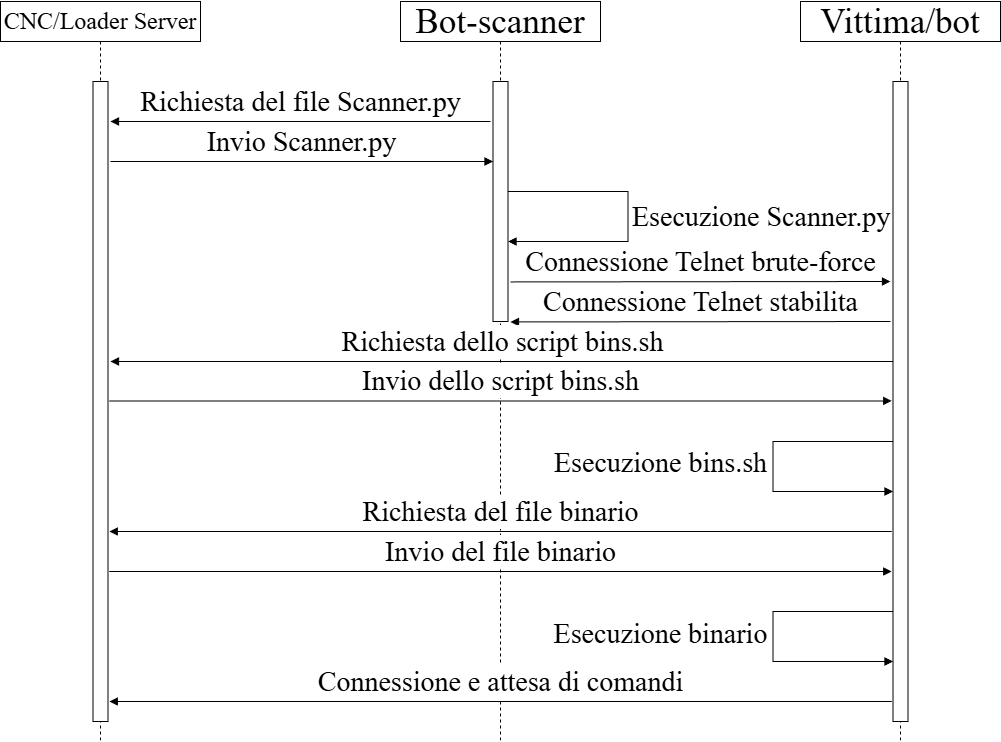

The diagram above was exported from draw.io. Its source (the exported page's mxGraphModel, read from the mxfile embedded in the PNG):
<mxGraphModel dx="1708" dy="712" grid="1" gridSize="10" guides="1" tooltips="1" connect="1" arrows="1" fold="1" page="1" pageScale="1" pageWidth="1100" pageHeight="850" background="none" math="0" shadow="0">
  <root>
    <mxCell id="0" />
    <mxCell id="1" parent="0" />
    <mxCell id="7baba1c4bc27f4b0-8" parent="1" style="shape=umlLifeline;perimeter=lifelinePerimeter;whiteSpace=wrap;html=1;container=1;collapsible=0;recursiveResize=0;outlineConnect=0;rounded=0;shadow=0;comic=0;labelBackgroundColor=none;strokeWidth=1;fontFamily=Verdana;fontSize=12;align=center;" value="&lt;font face=&quot;Times New Roman&quot;&gt;&lt;span style=&quot;font-size: 24px;&quot;&gt;CNC/Loader Server&lt;/span&gt;&lt;/font&gt;" vertex="1">
      <mxGeometry height="740" width="200" x="40" y="40" as="geometry" />
    </mxCell>
    <mxCell id="7baba1c4bc27f4b0-9" parent="7baba1c4bc27f4b0-8" style="html=1;points=[];perimeter=orthogonalPerimeter;rounded=0;shadow=0;comic=0;labelBackgroundColor=none;strokeWidth=1;fontFamily=Verdana;fontSize=12;align=center;" value="" vertex="1">
      <mxGeometry height="640" width="15" x="92.5" y="80" as="geometry" />
    </mxCell>
    <mxCell id="pzvGF_rDE7MuUCCrgo0_-18" parent="1" style="shape=umlLifeline;perimeter=lifelinePerimeter;whiteSpace=wrap;html=1;container=1;collapsible=0;recursiveResize=0;outlineConnect=0;rounded=0;shadow=0;comic=0;labelBackgroundColor=none;strokeWidth=1;fontFamily=Verdana;fontSize=12;align=center;" value="&lt;font style=&quot;font-size: 35px;&quot; face=&quot;Times New Roman&quot;&gt;Bot-scanner&lt;/font&gt;" vertex="1">
      <mxGeometry height="740" width="200" x="440" y="40" as="geometry" />
    </mxCell>
    <mxCell id="pzvGF_rDE7MuUCCrgo0_-19" parent="pzvGF_rDE7MuUCCrgo0_-18" style="html=1;points=[];perimeter=orthogonalPerimeter;rounded=0;shadow=0;comic=0;labelBackgroundColor=none;strokeWidth=1;fontFamily=Verdana;fontSize=12;align=center;" value="" vertex="1">
      <mxGeometry height="240" width="15" x="92.5" y="80" as="geometry" />
    </mxCell>
    <mxCell id="pzvGF_rDE7MuUCCrgo0_-25" edge="1" parent="pzvGF_rDE7MuUCCrgo0_-18" style="html=1;align=left;spacingLeft=2;endArrow=block;rounded=0;edgeStyle=orthogonalEdgeStyle;curved=0;rounded=0;" value="&lt;font style=&quot;font-size: 28px;&quot; face=&quot;Times New Roman&quot;&gt;Esecuzione Scanner.py&lt;/font&gt;">
      <mxGeometry relative="1" as="geometry">
        <Array as="points">
          <mxPoint x="227.5" y="190" />
          <mxPoint x="227.5" y="240" />
        </Array>
        <mxPoint x="107.5" y="190" as="sourcePoint" />
        <mxPoint x="107.5" y="240" as="targetPoint" />
      </mxGeometry>
    </mxCell>
    <mxCell id="pzvGF_rDE7MuUCCrgo0_-23" edge="1" parent="pzvGF_rDE7MuUCCrgo0_-18" style="html=1;verticalAlign=bottom;endArrow=block;curved=0;rounded=0;" value="&lt;font style=&quot;font-size: 28px;&quot; face=&quot;Times New Roman&quot;&gt;Invio Scanner.py&lt;/font&gt;">
      <mxGeometry relative="1" width="80" as="geometry">
        <mxPoint x="-290" y="160" as="sourcePoint" />
        <mxPoint x="92.5" y="160" as="targetPoint" />
      </mxGeometry>
    </mxCell>
    <mxCell id="pzvGF_rDE7MuUCCrgo0_-32" edge="1" parent="pzvGF_rDE7MuUCCrgo0_-18" style="html=1;verticalAlign=bottom;endArrow=block;curved=0;rounded=0;" value="&lt;font style=&quot;font-size: 28px;&quot; face=&quot;Times New Roman&quot;&gt;Invio dello script bins.sh&lt;/font&gt;">
      <mxGeometry relative="1" width="80" as="geometry">
        <mxPoint x="-291.25" y="399.44" as="sourcePoint" />
        <mxPoint x="491.25" y="399.44" as="targetPoint" />
      </mxGeometry>
    </mxCell>
    <mxCell id="pzvGF_rDE7MuUCCrgo0_-20" parent="1" style="shape=umlLifeline;perimeter=lifelinePerimeter;whiteSpace=wrap;html=1;container=1;collapsible=0;recursiveResize=0;outlineConnect=0;rounded=0;shadow=0;comic=0;labelBackgroundColor=none;strokeWidth=1;fontFamily=Verdana;fontSize=12;align=center;" value="&lt;font face=&quot;Times New Roman&quot;&gt;&lt;span style=&quot;font-size: 35px;&quot;&gt;Vittima/bot&lt;/span&gt;&lt;/font&gt;" vertex="1">
      <mxGeometry height="740" width="200" x="840" y="40" as="geometry" />
    </mxCell>
    <mxCell id="pzvGF_rDE7MuUCCrgo0_-21" parent="pzvGF_rDE7MuUCCrgo0_-20" style="html=1;points=[];perimeter=orthogonalPerimeter;rounded=0;shadow=0;comic=0;labelBackgroundColor=none;strokeWidth=1;fontFamily=Verdana;fontSize=12;align=center;" value="" vertex="1">
      <mxGeometry height="640" width="15" x="92.5" y="80" as="geometry" />
    </mxCell>
    <mxCell id="pzvGF_rDE7MuUCCrgo0_-36" edge="1" parent="pzvGF_rDE7MuUCCrgo0_-20" style="html=1;align=left;spacingLeft=2;endArrow=block;rounded=0;edgeStyle=orthogonalEdgeStyle;curved=0;rounded=0;" value="">
      <mxGeometry relative="1" as="geometry">
        <Array as="points">
          <mxPoint x="-27.5" y="440" />
          <mxPoint x="-27.5" y="490" />
        </Array>
        <mxPoint x="92.5" y="440" as="sourcePoint" />
        <mxPoint x="92.5" y="490" as="targetPoint" />
      </mxGeometry>
    </mxCell>
    <mxCell id="pzvGF_rDE7MuUCCrgo0_-44" connectable="0" parent="pzvGF_rDE7MuUCCrgo0_-36" style="edgeLabel;html=1;align=center;verticalAlign=middle;resizable=0;points=[];rounded=0;fontFamily=Helvetica;fontSize=12;fontColor=default;fillColor=none;gradientColor=none;" value="&lt;font style=&quot;font-size: 28px;&quot; face=&quot;Times New Roman&quot;&gt;Esecuzione bins.sh&lt;/font&gt;" vertex="1">
      <mxGeometry relative="1" x="-0.0261" y="-2" as="geometry">
        <mxPoint x="-111" y="-1" as="offset" />
      </mxGeometry>
    </mxCell>
    <mxCell id="pzvGF_rDE7MuUCCrgo0_-22" edge="1" parent="1" style="html=1;verticalAlign=bottom;endArrow=block;curved=0;rounded=0;" value="&lt;font style=&quot;font-size: 28px;&quot; face=&quot;Times New Roman&quot;&gt;Richiesta del file Scanner.py&lt;/font&gt;">
      <mxGeometry relative="1" width="80" as="geometry">
        <mxPoint x="530" y="160" as="sourcePoint" />
        <mxPoint x="150.00142857142845" y="160" as="targetPoint" />
      </mxGeometry>
    </mxCell>
    <mxCell id="pzvGF_rDE7MuUCCrgo0_-30" edge="1" parent="1" style="html=1;verticalAlign=bottom;endArrow=block;curved=0;rounded=0;" value="&lt;font style=&quot;font-size: 28px;&quot; face=&quot;Times New Roman&quot;&gt;Connessione Telnet stabilita&lt;/font&gt;">
      <mxGeometry relative="1" width="80" as="geometry">
        <mxPoint x="930" y="360" as="sourcePoint" />
        <mxPoint x="550" y="360.44" as="targetPoint" />
      </mxGeometry>
    </mxCell>
    <mxCell id="pzvGF_rDE7MuUCCrgo0_-38" edge="1" parent="1" style="html=1;verticalAlign=bottom;endArrow=block;curved=0;rounded=0;" value="&lt;font style=&quot;font-size: 28px;&quot; face=&quot;Times New Roman&quot;&gt;Richiesta del file binario&lt;/font&gt;">
      <mxGeometry relative="1" width="80" as="geometry">
        <mxPoint x="931.25" y="570" as="sourcePoint" />
        <mxPoint x="148.75" y="570" as="targetPoint" />
      </mxGeometry>
    </mxCell>
    <mxCell id="pzvGF_rDE7MuUCCrgo0_-39" edge="1" parent="1" style="html=1;verticalAlign=bottom;endArrow=block;curved=0;rounded=0;" value="&lt;font style=&quot;font-size: 28px;&quot; face=&quot;Times New Roman&quot;&gt;Invio del file binario&lt;/font&gt;">
      <mxGeometry relative="1" width="80" as="geometry">
        <mxPoint x="148.75" y="610" as="sourcePoint" />
        <mxPoint x="931.25" y="610" as="targetPoint" />
      </mxGeometry>
    </mxCell>
    <mxCell id="pzvGF_rDE7MuUCCrgo0_-26" edge="1" parent="1" style="html=1;verticalAlign=bottom;endArrow=block;curved=0;rounded=0;" value="&lt;font style=&quot;font-size: 28px;&quot; face=&quot;Times New Roman&quot;&gt;Connessione Telnet brute-force&lt;/font&gt;">
      <mxGeometry relative="1" width="80" as="geometry">
        <mxPoint x="550" y="320.44" as="sourcePoint" />
        <mxPoint x="930" y="320" as="targetPoint" />
      </mxGeometry>
    </mxCell>
    <mxCell id="pzvGF_rDE7MuUCCrgo0_-31" edge="1" parent="1" style="html=1;verticalAlign=bottom;endArrow=block;curved=0;rounded=0;" value="&lt;font style=&quot;font-size: 28px;&quot; face=&quot;Times New Roman&quot;&gt;Richiesta dello script bins.sh&lt;/font&gt;">
      <mxGeometry relative="1" width="80" as="geometry">
        <mxPoint x="932.5" y="400" as="sourcePoint" />
        <mxPoint x="150" y="400" as="targetPoint" />
      </mxGeometry>
    </mxCell>
    <mxCell id="pzvGF_rDE7MuUCCrgo0_-40" edge="1" parent="1" style="html=1;align=left;spacingLeft=2;endArrow=block;rounded=0;edgeStyle=orthogonalEdgeStyle;curved=0;rounded=0;" value="">
      <mxGeometry relative="1" as="geometry">
        <Array as="points">
          <mxPoint x="812.5" y="650" />
          <mxPoint x="812.5" y="700" />
        </Array>
        <mxPoint x="932.5" y="650" as="sourcePoint" />
        <mxPoint x="932.5" y="700" as="targetPoint" />
      </mxGeometry>
    </mxCell>
    <mxCell id="pzvGF_rDE7MuUCCrgo0_-47" connectable="0" parent="pzvGF_rDE7MuUCCrgo0_-40" style="edgeLabel;html=1;align=center;verticalAlign=middle;resizable=0;points=[];rounded=0;fontFamily=Helvetica;fontSize=12;fontColor=default;fillColor=none;gradientColor=none;" value="&lt;font style=&quot;font-size: 28px;&quot; face=&quot;Times New Roman&quot;&gt;Esecuzione binario&lt;/font&gt;" vertex="1">
      <mxGeometry relative="1" x="-0.0245" y="2" as="geometry">
        <mxPoint x="-115" as="offset" />
      </mxGeometry>
    </mxCell>
    <mxCell id="pzvGF_rDE7MuUCCrgo0_-42" edge="1" parent="1" style="html=1;verticalAlign=bottom;endArrow=block;curved=0;rounded=0;" value="&lt;font style=&quot;font-size: 28px;&quot; face=&quot;Times New Roman&quot;&gt;Connessione e attesa di comandi&lt;/font&gt;">
      <mxGeometry relative="1" width="80" as="geometry">
        <mxPoint x="931.25" y="740" as="sourcePoint" />
        <mxPoint x="148.75" y="740" as="targetPoint" />
      </mxGeometry>
    </mxCell>
  </root>
</mxGraphModel>